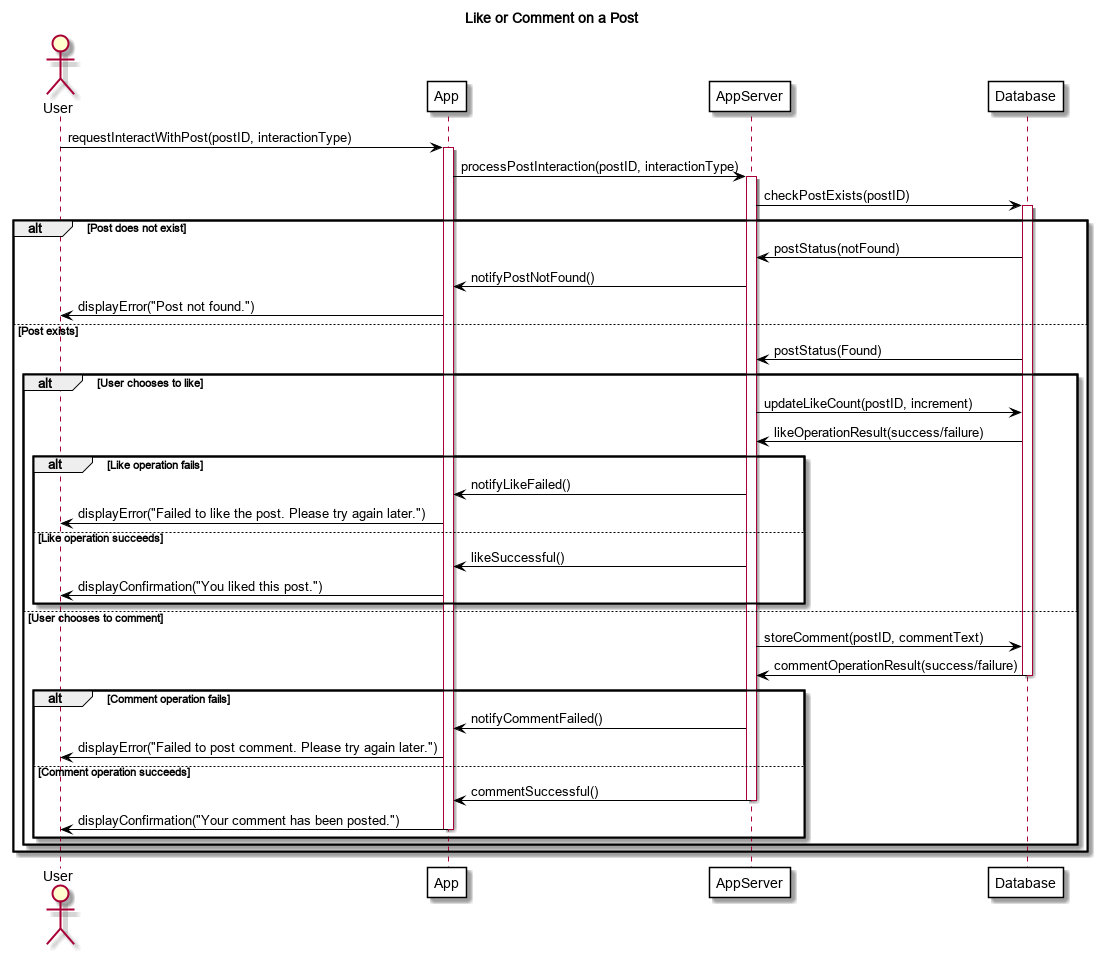

The diagram above was rendered by PlantUML. Its source (embedded in the PNG):
@startuml
title Like or Comment on a Post

skinparam backgroundColor white
skinparam sequenceArrowColor black
skinparam participantBackgroundColor white
skinparam participantBorderColor black
skinparam activationBorderColor black
skinparam activationBackgroundColor white

actor User
participant App
participant AppServer
participant Database

User -> App: requestInteractWithPost(postID, interactionType)
activate App
App -> AppServer: processPostInteraction(postID, interactionType)
activate AppServer
AppServer -> Database: checkPostExists(postID)
activate Database

alt Post does not exist
    Database -[#black]> AppServer: postStatus(notFound)
    AppServer -> App: notifyPostNotFound()
    App -> User: displayError("Post not found.")
else Post exists
    Database -[#black]> AppServer: postStatus(Found)

    alt User chooses to like
        AppServer -> Database: updateLikeCount(postID, increment)
        Database -[#black]> AppServer: likeOperationResult(success/failure)
        
        alt Like operation fails
            AppServer -> App: notifyLikeFailed()
            App -> User: displayError("Failed to like the post. Please try again later.")
        else Like operation succeeds
            AppServer -> App: likeSuccessful()
            App -> User: displayConfirmation("You liked this post.")
        end

    else User chooses to comment
        AppServer -> Database: storeComment(postID, commentText)
        Database -[#black]> AppServer: commentOperationResult(success/failure)
        deactivate Database
        alt Comment operation fails
            AppServer -> App: notifyCommentFailed()
            App -> User: displayError("Failed to post comment. Please try again later.")
        else Comment operation succeeds
            AppServer -> App: commentSuccessful()
            deactivate AppServer
            App -> User: displayConfirmation("Your comment has been posted.")
            deactivate App
        end
    end
end


@enduml